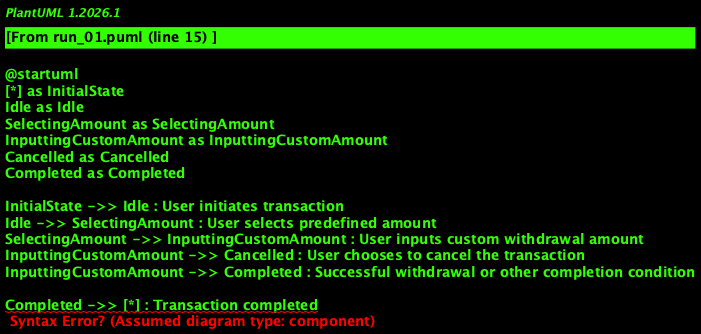

The diagram above was rendered by PlantUML. Its source (embedded in the PNG):
@startuml
[*] as InitialState
Idle as Idle
SelectingAmount as SelectingAmount
InputtingCustomAmount as InputtingCustomAmount
Cancelled as Cancelled
Completed as Completed

InitialState ->> Idle : User initiates transaction
Idle ->> SelectingAmount : User selects predefined amount
SelectingAmount ->> InputtingCustomAmount : User inputs custom withdrawal amount
InputtingCustomAmount ->> Cancelled : User chooses to cancel the transaction
InputtingCustomAmount ->> Completed : Successful withdrawal or other completion condition

Completed ->> [*] : Transaction completed
Cancelled ->> Idle : System returns card after cancellation

[*] as InitialState
@enduml